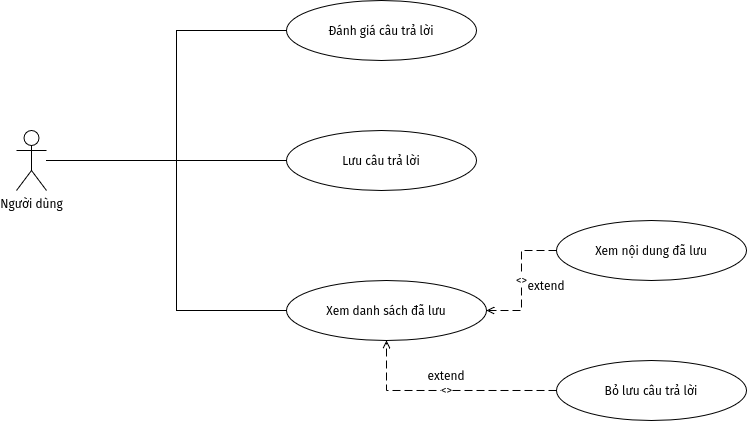

The diagram above was exported from draw.io. Its source (the exported page's mxGraphModel, read from the mxfile embedded in the PNG):
<mxGraphModel dx="1246" dy="828" grid="1" gridSize="10" guides="1" tooltips="1" connect="1" arrows="1" fold="1" page="1" pageScale="1" pageWidth="850" pageHeight="1100" math="0" shadow="0">
  <root>
    <mxCell id="0" />
    <mxCell id="1" parent="0" />
    <mxCell id="a_user" parent="1" style="shape=umlActor;verticalLabelPosition=bottom;verticalAlign=top;html=1;outlineConnect=0;" value="Người dùng" vertex="1">
      <mxGeometry height="60" width="30" x="50" y="210" as="geometry" />
    </mxCell>
    <mxCell id="uc_feedback" parent="1" style="ellipse;whiteSpace=wrap;html=1;shapeInside=1;" value="Đánh giá câu trả lời" vertex="1">
      <mxGeometry height="60" width="190" x="320" y="80" as="geometry" />
    </mxCell>
    <mxCell id="uc_save" parent="1" style="ellipse;whiteSpace=wrap;html=1;shapeInside=1;" value="Lưu câu trả lời" vertex="1">
      <mxGeometry height="60" width="190" x="320" y="210" as="geometry" />
    </mxCell>
    <mxCell id="uc_saved_list" parent="1" style="ellipse;whiteSpace=wrap;html=1;shapeInside=1;" value="Xem danh sách đã lưu" vertex="1">
      <mxGeometry height="60" width="200" x="320" y="360" as="geometry" />
    </mxCell>
    <mxCell id="uc_saved_view" parent="1" style="ellipse;whiteSpace=wrap;html=1;shapeInside=1;" value="Xem nội dung đã lưu" vertex="1">
      <mxGeometry height="60" width="190" x="590" y="300" as="geometry" />
    </mxCell>
    <mxCell id="uc_unsave" parent="1" style="ellipse;whiteSpace=wrap;html=1;shapeInside=1;" value="Bỏ lưu câu trả lời" vertex="1">
      <mxGeometry height="60" width="190" x="590" y="440" as="geometry" />
    </mxCell>
    <mxCell id="e1" edge="1" parent="1" source="a_user" style="edgeStyle=orthogonalEdgeStyle;rounded=0;orthogonalLoop=1;jettySize=auto;html=1;endArrow=none;endFill=0;" target="uc_feedback" value="">
      <mxGeometry relative="1" as="geometry">
        <Array as="points">
          <mxPoint x="210.03" y="240.03" />
          <mxPoint x="210.03" y="110.03" />
        </Array>
      </mxGeometry>
    </mxCell>
    <mxCell id="e2" edge="1" parent="1" source="a_user" style="edgeStyle=orthogonalEdgeStyle;rounded=0;orthogonalLoop=1;jettySize=auto;html=1;endArrow=none;endFill=0;" target="uc_save" value="">
      <mxGeometry relative="1" as="geometry">
        <Array as="points">
          <mxPoint x="140" y="240" />
          <mxPoint x="140" y="240" />
        </Array>
      </mxGeometry>
    </mxCell>
    <mxCell id="e3" edge="1" parent="1" source="a_user" style="edgeStyle=orthogonalEdgeStyle;rounded=0;orthogonalLoop=1;jettySize=auto;html=1;endArrow=none;endFill=0;" target="uc_saved_list" value="">
      <mxGeometry relative="1" as="geometry">
        <Array as="points">
          <mxPoint x="210.03" y="240.03" />
          <mxPoint x="210.03" y="390.03" />
        </Array>
      </mxGeometry>
    </mxCell>
    <mxCell id="e4" edge="1" parent="1" source="uc_saved_view" style="edgeStyle=orthogonalEdgeStyle;rounded=0;orthogonalLoop=1;jettySize=auto;html=1;dashed=1;dashPattern=8 4;endArrow=open;endFill=0;" target="uc_saved_list" value="&lt;&lt;extend&gt;&gt;">
      <mxGeometry relative="1" as="geometry" />
    </mxCell>
    <mxCell id="e5" edge="1" parent="1" source="uc_unsave" style="edgeStyle=orthogonalEdgeStyle;rounded=0;orthogonalLoop=1;jettySize=auto;html=1;dashed=1;dashPattern=8 4;endArrow=open;endFill=0;" target="uc_saved_list" value="&lt;&lt;extend&gt;&gt;">
      <mxGeometry relative="1" as="geometry" />
    </mxCell>
    <mxCell id="V8wu6ADruV5ikE2GfyqG-2" parent="1" style="text;html=1;whiteSpace=wrap;strokeColor=none;fillColor=none;align=center;verticalAlign=middle;rounded=0;" value="extend" vertex="1">
      <mxGeometry height="30" width="60" x="450" y="440" as="geometry" />
    </mxCell>
    <mxCell id="V8wu6ADruV5ikE2GfyqG-3" parent="1" style="text;html=1;whiteSpace=wrap;strokeColor=none;fillColor=none;align=center;verticalAlign=middle;rounded=0;" value="extend" vertex="1">
      <mxGeometry height="30" width="60" x="550" y="350" as="geometry" />
    </mxCell>
  </root>
</mxGraphModel>